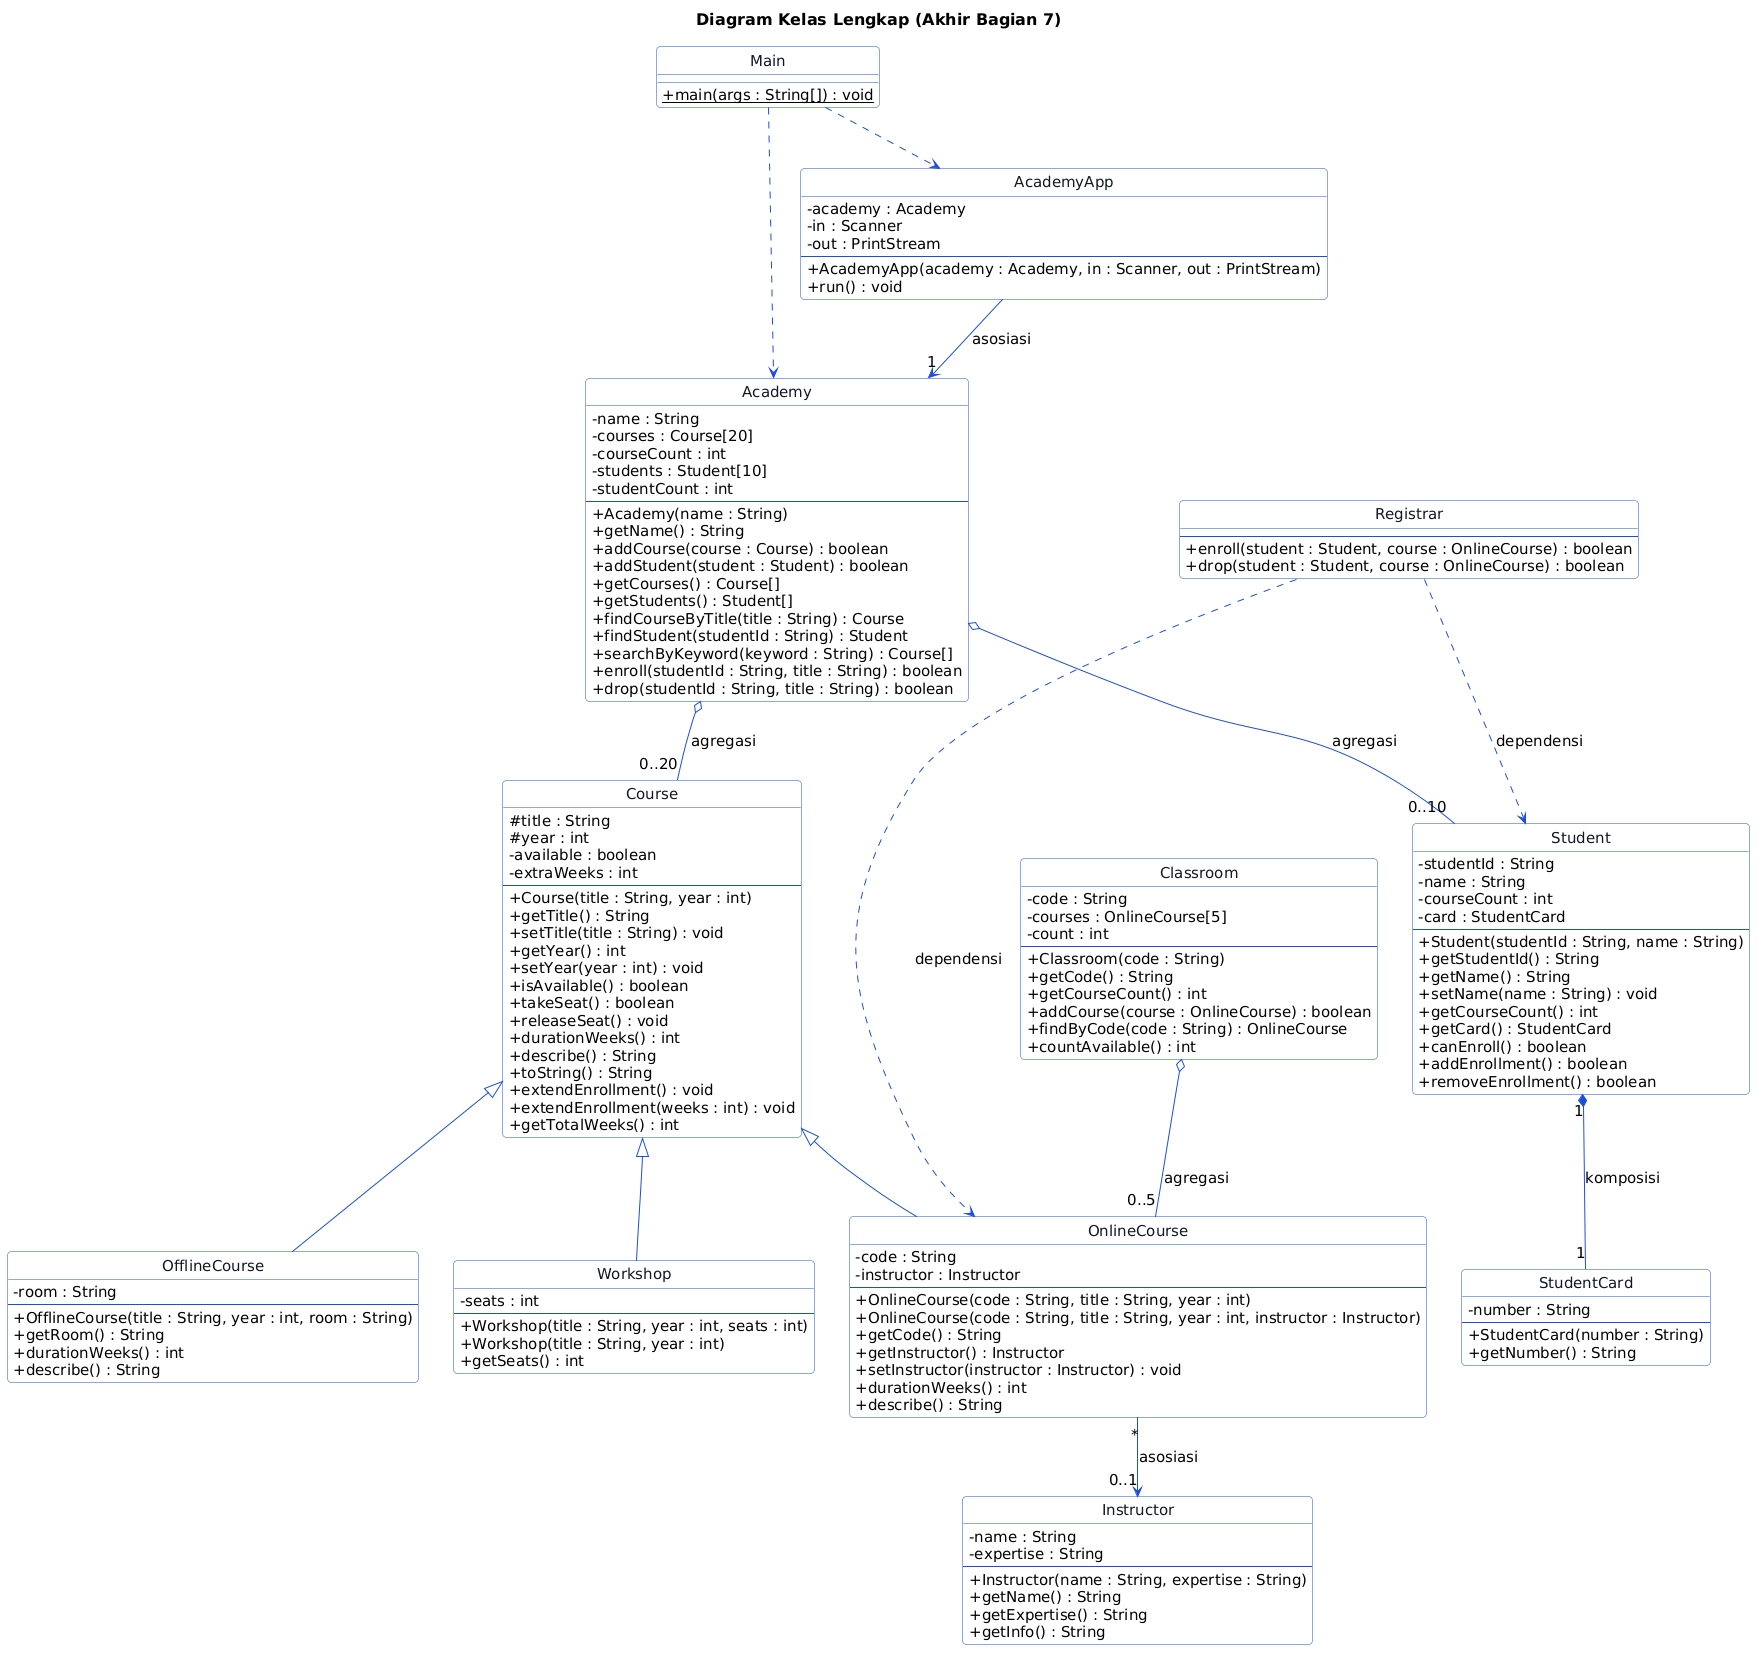

The diagram above was rendered by PlantUML. Its source (embedded in the PNG):
@startuml
!include skin.iuml
title Diagram Kelas Lengkap (Akhir Bagian 7)

class Main {
  +{static} main(args : String[]) : void
}

class AcademyApp {
  -academy : Academy
  -in : Scanner
  -out : PrintStream
  --
  +AcademyApp(academy : Academy, in : Scanner, out : PrintStream)
  +run() : void
}

class Academy {
  -name : String
  -courses : Course[20]
  -courseCount : int
  -students : Student[10]
  -studentCount : int
  --
  +Academy(name : String)
  +getName() : String
  +addCourse(course : Course) : boolean
  +addStudent(student : Student) : boolean
  +getCourses() : Course[]
  +getStudents() : Student[]
  +findCourseByTitle(title : String) : Course
  +findStudent(studentId : String) : Student
  +searchByKeyword(keyword : String) : Course[]
  +enroll(studentId : String, title : String) : boolean
  +drop(studentId : String, title : String) : boolean
}

class Course {
  #title : String
  #year : int
  -available : boolean
  -extraWeeks : int
  --
  +Course(title : String, year : int)
  +getTitle() : String
  +setTitle(title : String) : void
  +getYear() : int
  +setYear(year : int) : void
  +isAvailable() : boolean
  +takeSeat() : boolean
  +releaseSeat() : void
  +durationWeeks() : int
  +describe() : String
  +toString() : String
  +extendEnrollment() : void
  +extendEnrollment(weeks : int) : void
  +getTotalWeeks() : int
}

class OnlineCourse {
  -code : String
  -instructor : Instructor
  --
  +OnlineCourse(code : String, title : String, year : int)
  +OnlineCourse(code : String, title : String, year : int, instructor : Instructor)
  +getCode() : String
  +getInstructor() : Instructor
  +setInstructor(instructor : Instructor) : void
  +durationWeeks() : int
  +describe() : String
}

class OfflineCourse {
  -room : String
  --
  +OfflineCourse(title : String, year : int, room : String)
  +getRoom() : String
  +durationWeeks() : int
  +describe() : String
}

class Workshop {
  -seats : int
  --
  +Workshop(title : String, year : int, seats : int)
  +Workshop(title : String, year : int)
  +getSeats() : int
}

class Instructor {
  -name : String
  -expertise : String
  --
  +Instructor(name : String, expertise : String)
  +getName() : String
  +getExpertise() : String
  +getInfo() : String
}

class Student {
  -studentId : String
  -name : String
  -courseCount : int
  -card : StudentCard
  --
  +Student(studentId : String, name : String)
  +getStudentId() : String
  +getName() : String
  +setName(name : String) : void
  +getCourseCount() : int
  +getCard() : StudentCard
  +canEnroll() : boolean
  +addEnrollment() : boolean
  +removeEnrollment() : boolean
}

class StudentCard {
  -number : String
  --
  +StudentCard(number : String)
  +getNumber() : String
}

class Classroom {
  -code : String
  -courses : OnlineCourse[5]
  -count : int
  --
  +Classroom(code : String)
  +getCode() : String
  +getCourseCount() : int
  +addCourse(course : OnlineCourse) : boolean
  +findByCode(code : String) : OnlineCourse
  +countAvailable() : int
}

class Registrar {
  --
  +enroll(student : Student, course : OnlineCourse) : boolean
  +drop(student : Student, course : OnlineCourse) : boolean
}

Main ..> Academy
Main ..> AcademyApp
AcademyApp --> "1" Academy : asosiasi
Academy o-- "0..20" Course : agregasi
Academy o-- "0..10" Student : agregasi
Course <|-- OnlineCourse
Course <|-- OfflineCourse
Course <|-- Workshop
OnlineCourse "*" --> "0..1" Instructor : asosiasi
Student "1" *-- "1" StudentCard : komposisi
Classroom o-- "0..5" OnlineCourse : agregasi
Registrar ..> Student : dependensi
Registrar ..> OnlineCourse : dependensi
@enduml